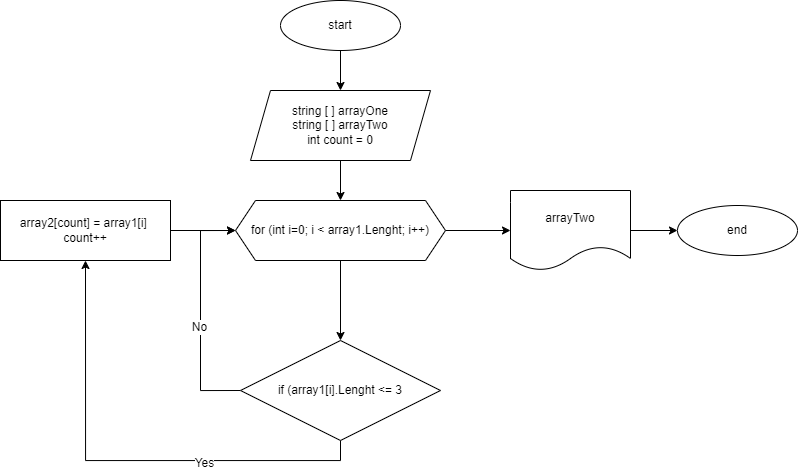

The diagram above was exported from draw.io. Its source (the exported page's mxGraphModel, read from the mxfile embedded in the PNG):
<mxGraphModel dx="1518" dy="615" grid="1" gridSize="10" guides="1" tooltips="1" connect="1" arrows="1" fold="1" page="1" pageScale="1" pageWidth="827" pageHeight="1169" math="0" shadow="0">
  <root>
    <mxCell id="0" />
    <mxCell id="1" parent="0" />
    <mxCell id="wPxQzNCOsymgY6mFMbWL-6" style="edgeStyle=orthogonalEdgeStyle;rounded=0;orthogonalLoop=1;jettySize=auto;html=1;" edge="1" parent="1" source="wPxQzNCOsymgY6mFMbWL-1" target="wPxQzNCOsymgY6mFMbWL-2">
      <mxGeometry relative="1" as="geometry" />
    </mxCell>
    <mxCell id="wPxQzNCOsymgY6mFMbWL-1" value="&lt;font style=&quot;vertical-align: inherit;&quot;&gt;&lt;font style=&quot;vertical-align: inherit;&quot;&gt;start&lt;/font&gt;&lt;/font&gt;" style="ellipse;whiteSpace=wrap;html=1;" vertex="1" parent="1">
      <mxGeometry x="310" y="100" width="120" height="50" as="geometry" />
    </mxCell>
    <mxCell id="wPxQzNCOsymgY6mFMbWL-7" style="edgeStyle=orthogonalEdgeStyle;rounded=0;orthogonalLoop=1;jettySize=auto;html=1;entryX=0.5;entryY=0;entryDx=0;entryDy=0;" edge="1" parent="1" source="wPxQzNCOsymgY6mFMbWL-2" target="wPxQzNCOsymgY6mFMbWL-3">
      <mxGeometry relative="1" as="geometry" />
    </mxCell>
    <mxCell id="wPxQzNCOsymgY6mFMbWL-2" value="string [ ] arrayOne&lt;br&gt;string [ ] arrayTwo&lt;br&gt;int count = 0&lt;br&gt;" style="shape=parallelogram;perimeter=parallelogramPerimeter;whiteSpace=wrap;html=1;fixedSize=1;" vertex="1" parent="1">
      <mxGeometry x="280" y="190" width="180" height="70" as="geometry" />
    </mxCell>
    <mxCell id="wPxQzNCOsymgY6mFMbWL-8" style="edgeStyle=orthogonalEdgeStyle;rounded=0;orthogonalLoop=1;jettySize=auto;html=1;entryX=0.5;entryY=0;entryDx=0;entryDy=0;" edge="1" parent="1" source="wPxQzNCOsymgY6mFMbWL-3" target="wPxQzNCOsymgY6mFMbWL-4">
      <mxGeometry relative="1" as="geometry" />
    </mxCell>
    <mxCell id="wPxQzNCOsymgY6mFMbWL-13" style="edgeStyle=orthogonalEdgeStyle;rounded=0;orthogonalLoop=1;jettySize=auto;html=1;entryX=0;entryY=0.5;entryDx=0;entryDy=0;" edge="1" parent="1" source="wPxQzNCOsymgY6mFMbWL-3" target="wPxQzNCOsymgY6mFMbWL-12">
      <mxGeometry relative="1" as="geometry" />
    </mxCell>
    <mxCell id="wPxQzNCOsymgY6mFMbWL-3" value="for (int i=0; i &amp;lt; array1.Lenght; i++)" style="shape=hexagon;perimeter=hexagonPerimeter2;whiteSpace=wrap;html=1;fixedSize=1;" vertex="1" parent="1">
      <mxGeometry x="265" y="300" width="210" height="60" as="geometry" />
    </mxCell>
    <mxCell id="wPxQzNCOsymgY6mFMbWL-9" style="edgeStyle=orthogonalEdgeStyle;rounded=0;orthogonalLoop=1;jettySize=auto;html=1;entryX=0.5;entryY=1;entryDx=0;entryDy=0;exitX=0.5;exitY=1;exitDx=0;exitDy=0;" edge="1" parent="1" source="wPxQzNCOsymgY6mFMbWL-4" target="wPxQzNCOsymgY6mFMbWL-5">
      <mxGeometry relative="1" as="geometry" />
    </mxCell>
    <mxCell id="wPxQzNCOsymgY6mFMbWL-16" value="&lt;font style=&quot;font-size: 12px;&quot;&gt;Yes&lt;/font&gt;" style="edgeLabel;html=1;align=center;verticalAlign=middle;resizable=0;points=[];" vertex="1" connectable="0" parent="wPxQzNCOsymgY6mFMbWL-9">
      <mxGeometry x="-0.341" y="2" relative="1" as="geometry">
        <mxPoint as="offset" />
      </mxGeometry>
    </mxCell>
    <mxCell id="wPxQzNCOsymgY6mFMbWL-11" style="edgeStyle=orthogonalEdgeStyle;rounded=0;orthogonalLoop=1;jettySize=auto;html=1;exitX=0;exitY=0.5;exitDx=0;exitDy=0;entryX=0;entryY=0.5;entryDx=0;entryDy=0;" edge="1" parent="1" source="wPxQzNCOsymgY6mFMbWL-4" target="wPxQzNCOsymgY6mFMbWL-3">
      <mxGeometry relative="1" as="geometry">
        <mxPoint x="240" y="330" as="targetPoint" />
        <Array as="points">
          <mxPoint x="230" y="490" />
          <mxPoint x="230" y="330" />
        </Array>
      </mxGeometry>
    </mxCell>
    <mxCell id="wPxQzNCOsymgY6mFMbWL-17" value="&lt;font style=&quot;font-size: 12px;&quot;&gt;No&lt;/font&gt;" style="edgeLabel;html=1;align=center;verticalAlign=middle;resizable=0;points=[];" vertex="1" connectable="0" parent="wPxQzNCOsymgY6mFMbWL-11">
      <mxGeometry x="-0.1159" y="2" relative="1" as="geometry">
        <mxPoint as="offset" />
      </mxGeometry>
    </mxCell>
    <mxCell id="wPxQzNCOsymgY6mFMbWL-4" value="if (array1[i].Lenght &amp;lt;= 3" style="rhombus;whiteSpace=wrap;html=1;" vertex="1" parent="1">
      <mxGeometry x="270" y="440" width="200" height="100" as="geometry" />
    </mxCell>
    <mxCell id="wPxQzNCOsymgY6mFMbWL-10" style="edgeStyle=orthogonalEdgeStyle;rounded=0;orthogonalLoop=1;jettySize=auto;html=1;entryX=0;entryY=0.5;entryDx=0;entryDy=0;" edge="1" parent="1" source="wPxQzNCOsymgY6mFMbWL-5" target="wPxQzNCOsymgY6mFMbWL-3">
      <mxGeometry relative="1" as="geometry" />
    </mxCell>
    <mxCell id="wPxQzNCOsymgY6mFMbWL-5" value="array2[count] = array1[i]&amp;nbsp;&lt;br&gt;count++" style="rounded=0;whiteSpace=wrap;html=1;" vertex="1" parent="1">
      <mxGeometry x="30" y="300" width="170" height="60" as="geometry" />
    </mxCell>
    <mxCell id="wPxQzNCOsymgY6mFMbWL-15" style="edgeStyle=orthogonalEdgeStyle;rounded=0;orthogonalLoop=1;jettySize=auto;html=1;entryX=0;entryY=0.5;entryDx=0;entryDy=0;" edge="1" parent="1" source="wPxQzNCOsymgY6mFMbWL-12" target="wPxQzNCOsymgY6mFMbWL-14">
      <mxGeometry relative="1" as="geometry" />
    </mxCell>
    <mxCell id="wPxQzNCOsymgY6mFMbWL-12" value="arrayTwo" style="shape=document;whiteSpace=wrap;html=1;boundedLbl=1;" vertex="1" parent="1">
      <mxGeometry x="540" y="290" width="120" height="80" as="geometry" />
    </mxCell>
    <mxCell id="wPxQzNCOsymgY6mFMbWL-14" value="&lt;font style=&quot;vertical-align: inherit;&quot;&gt;&lt;font style=&quot;vertical-align: inherit;&quot;&gt;end&lt;/font&gt;&lt;/font&gt;" style="ellipse;whiteSpace=wrap;html=1;" vertex="1" parent="1">
      <mxGeometry x="707" y="305" width="120" height="50" as="geometry" />
    </mxCell>
  </root>
</mxGraphModel>